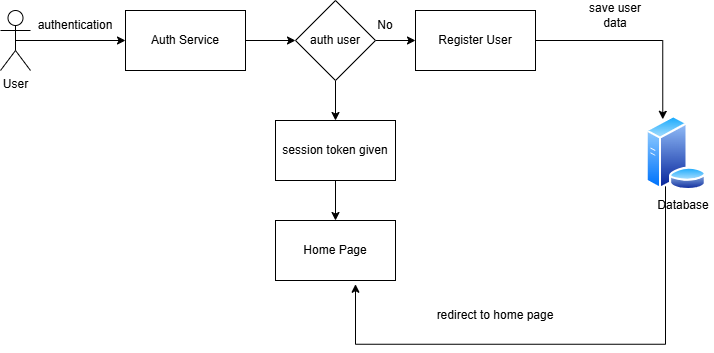

The diagram above was exported from draw.io. Its source (the exported page's mxGraphModel, read from the mxfile embedded in the PNG):
<mxGraphModel dx="1288" dy="760" grid="1" gridSize="10" guides="1" tooltips="1" connect="1" arrows="1" fold="1" page="1" pageScale="1" pageWidth="850" pageHeight="1100" math="0" shadow="0">
  <root>
    <mxCell id="0" />
    <mxCell id="1" parent="0" />
    <mxCell id="JbykdHG6w29MUTjDNpzv-52" edge="1" parent="1" source="JbykdHG6w29MUTjDNpzv-53" style="edgeStyle=orthogonalEdgeStyle;rounded=0;orthogonalLoop=1;jettySize=auto;html=1;exitX=0.5;exitY=0.5;exitDx=0;exitDy=0;exitPerimeter=0;" target="JbykdHG6w29MUTjDNpzv-55">
      <mxGeometry relative="1" as="geometry" />
    </mxCell>
    <mxCell id="JbykdHG6w29MUTjDNpzv-53" parent="1" style="shape=umlActor;verticalLabelPosition=bottom;verticalAlign=top;html=1;outlineConnect=0;" value="User" vertex="1">
      <mxGeometry height="60" width="30" x="395" y="450" as="geometry" />
    </mxCell>
    <mxCell id="JbykdHG6w29MUTjDNpzv-54" edge="1" parent="1" source="JbykdHG6w29MUTjDNpzv-55" style="edgeStyle=orthogonalEdgeStyle;rounded=0;orthogonalLoop=1;jettySize=auto;html=1;exitX=1;exitY=0.5;exitDx=0;exitDy=0;entryX=0;entryY=0.5;entryDx=0;entryDy=0;" target="JbykdHG6w29MUTjDNpzv-59">
      <mxGeometry relative="1" as="geometry" />
    </mxCell>
    <mxCell id="JbykdHG6w29MUTjDNpzv-55" parent="1" style="rounded=0;whiteSpace=wrap;html=1;" value="Auth Service" vertex="1">
      <mxGeometry height="60" width="120" x="520" y="450" as="geometry" />
    </mxCell>
    <mxCell id="JbykdHG6w29MUTjDNpzv-56" parent="1" style="text;html=1;whiteSpace=wrap;strokeColor=none;fillColor=none;align=center;verticalAlign=middle;rounded=0;" value="authentication" vertex="1">
      <mxGeometry height="30" width="60" x="440" y="450" as="geometry" />
    </mxCell>
    <mxCell id="JbykdHG6w29MUTjDNpzv-57" edge="1" parent="1" source="JbykdHG6w29MUTjDNpzv-59" style="edgeStyle=orthogonalEdgeStyle;rounded=0;orthogonalLoop=1;jettySize=auto;html=1;exitX=0.5;exitY=1;exitDx=0;exitDy=0;entryX=0.5;entryY=0;entryDx=0;entryDy=0;" target="JbykdHG6w29MUTjDNpzv-61">
      <mxGeometry relative="1" as="geometry" />
    </mxCell>
    <mxCell id="JbykdHG6w29MUTjDNpzv-58" edge="1" parent="1" source="JbykdHG6w29MUTjDNpzv-59" style="edgeStyle=orthogonalEdgeStyle;rounded=0;orthogonalLoop=1;jettySize=auto;html=1;exitX=1;exitY=0.5;exitDx=0;exitDy=0;entryX=0;entryY=0.5;entryDx=0;entryDy=0;" target="JbykdHG6w29MUTjDNpzv-64">
      <mxGeometry relative="1" as="geometry" />
    </mxCell>
    <mxCell id="JbykdHG6w29MUTjDNpzv-59" parent="1" style="rhombus;whiteSpace=wrap;html=1;" value="auth user" vertex="1">
      <mxGeometry height="80" width="80" x="690" y="440" as="geometry" />
    </mxCell>
    <mxCell id="JbykdHG6w29MUTjDNpzv-60" edge="1" parent="1" source="JbykdHG6w29MUTjDNpzv-61" style="edgeStyle=orthogonalEdgeStyle;rounded=0;orthogonalLoop=1;jettySize=auto;html=1;exitX=0.5;exitY=1;exitDx=0;exitDy=0;entryX=0.5;entryY=0;entryDx=0;entryDy=0;" target="JbykdHG6w29MUTjDNpzv-62">
      <mxGeometry relative="1" as="geometry" />
    </mxCell>
    <mxCell id="JbykdHG6w29MUTjDNpzv-61" parent="1" style="rounded=0;whiteSpace=wrap;html=1;" value="session token given" vertex="1">
      <mxGeometry height="60" width="120" x="670" y="560" as="geometry" />
    </mxCell>
    <mxCell id="JbykdHG6w29MUTjDNpzv-62" parent="1" style="rounded=0;whiteSpace=wrap;html=1;" value="Home Page" vertex="1">
      <mxGeometry height="60" width="120" x="670" y="660" as="geometry" />
    </mxCell>
    <mxCell id="JbykdHG6w29MUTjDNpzv-63" edge="1" parent="1" source="JbykdHG6w29MUTjDNpzv-64" style="edgeStyle=orthogonalEdgeStyle;rounded=0;orthogonalLoop=1;jettySize=auto;html=1;entryX=0.25;entryY=0;entryDx=0;entryDy=0;" target="JbykdHG6w29MUTjDNpzv-72">
      <mxGeometry relative="1" as="geometry">
        <mxPoint x="1020" y="480" as="targetPoint" />
      </mxGeometry>
    </mxCell>
    <mxCell id="JbykdHG6w29MUTjDNpzv-64" parent="1" style="rounded=0;whiteSpace=wrap;html=1;" value="Register User" vertex="1">
      <mxGeometry height="60" width="120" x="810" y="450" as="geometry" />
    </mxCell>
    <mxCell id="JbykdHG6w29MUTjDNpzv-65" parent="1" style="text;html=1;whiteSpace=wrap;strokeColor=none;fillColor=none;align=center;verticalAlign=middle;rounded=0;" value="No" vertex="1">
      <mxGeometry height="30" width="60" x="750" y="450" as="geometry" />
    </mxCell>
    <mxCell id="JbykdHG6w29MUTjDNpzv-71" edge="1" parent="1" style="rounded=0;orthogonalLoop=1;jettySize=auto;html=1;exitX=0;exitY=0.5;exitDx=0;exitDy=0;edgeStyle=orthogonalEdgeStyle;">
      <mxGeometry relative="1" as="geometry">
        <Array as="points">
          <mxPoint x="1060" y="783.75" />
          <mxPoint x="750" y="783.75" />
        </Array>
        <mxPoint x="1060" y="596.25" as="sourcePoint" />
        <mxPoint x="750" y="723.75" as="targetPoint" />
      </mxGeometry>
    </mxCell>
    <mxCell id="JbykdHG6w29MUTjDNpzv-72" parent="1" style="image;aspect=fixed;perimeter=ellipsePerimeter;html=1;align=center;shadow=0;dashed=0;spacingTop=3;image=img/lib/active_directory/database_server.svg;" value="" vertex="1">
      <mxGeometry height="75" width="61.5" x="1040" y="555" as="geometry" />
    </mxCell>
    <mxCell id="JbykdHG6w29MUTjDNpzv-73" parent="1" style="text;html=1;whiteSpace=wrap;strokeColor=none;fillColor=none;align=center;verticalAlign=middle;rounded=0;" value="Database" vertex="1">
      <mxGeometry height="30" width="60" x="1048.25" y="630" as="geometry" />
    </mxCell>
    <mxCell id="JbykdHG6w29MUTjDNpzv-76" parent="1" style="text;html=1;whiteSpace=wrap;strokeColor=none;fillColor=none;align=center;verticalAlign=middle;rounded=0;" value="redirect to home page" vertex="1">
      <mxGeometry height="30" width="120" x="830" y="740" as="geometry" />
    </mxCell>
    <mxCell id="JbykdHG6w29MUTjDNpzv-78" parent="1" style="text;html=1;whiteSpace=wrap;strokeColor=none;fillColor=none;align=center;verticalAlign=middle;rounded=0;" value="save user data" vertex="1">
      <mxGeometry height="30" width="60" x="980" y="440" as="geometry" />
    </mxCell>
  </root>
</mxGraphModel>